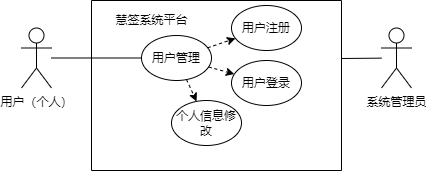

The diagram above was exported from draw.io. Its source (the exported page's mxGraphModel, read from the mxfile embedded in the PNG):
<mxGraphModel dx="1064" dy="593" grid="1" gridSize="10" guides="1" tooltips="1" connect="1" arrows="1" fold="1" page="1" pageScale="1" pageWidth="850" pageHeight="1100" math="0" shadow="0">
  <root>
    <mxCell id="0" />
    <mxCell id="1" parent="0" />
    <mxCell id="UcP12FTvECIjSXc4OIK8-1" value="用户（个人）" style="shape=umlActor;verticalLabelPosition=bottom;verticalAlign=top;html=1;outlineConnect=0;" vertex="1" parent="1">
      <mxGeometry x="90" y="187.5" width="30" height="60" as="geometry" />
    </mxCell>
    <mxCell id="UcP12FTvECIjSXc4OIK8-2" value="" style="swimlane;startSize=0;" vertex="1" parent="1">
      <mxGeometry x="160" y="160" width="250" height="170" as="geometry">
        <mxRectangle x="250" y="160" width="50" height="40" as="alternateBounds" />
      </mxGeometry>
    </mxCell>
    <mxCell id="UcP12FTvECIjSXc4OIK8-8" value="用户管理" style="ellipse;whiteSpace=wrap;html=1;" vertex="1" parent="UcP12FTvECIjSXc4OIK8-2">
      <mxGeometry x="50" y="35" width="70" height="45" as="geometry" />
    </mxCell>
    <mxCell id="UcP12FTvECIjSXc4OIK8-9" value="慧签系统平台" style="text;html=1;align=center;verticalAlign=middle;resizable=0;points=[];autosize=1;strokeColor=none;fillColor=none;" vertex="1" parent="UcP12FTvECIjSXc4OIK8-2">
      <mxGeometry x="10" y="5" width="100" height="30" as="geometry" />
    </mxCell>
    <mxCell id="UcP12FTvECIjSXc4OIK8-12" value="用户注册" style="ellipse;whiteSpace=wrap;html=1;" vertex="1" parent="UcP12FTvECIjSXc4OIK8-2">
      <mxGeometry x="140" y="5" width="70" height="45" as="geometry" />
    </mxCell>
    <mxCell id="UcP12FTvECIjSXc4OIK8-13" value="&lt;p class=&quot;MsoNormal&quot;&gt;用户登录&lt;/p&gt;" style="ellipse;whiteSpace=wrap;html=1;" vertex="1" parent="UcP12FTvECIjSXc4OIK8-2">
      <mxGeometry x="140" y="60" width="70" height="45" as="geometry" />
    </mxCell>
    <mxCell id="UcP12FTvECIjSXc4OIK8-14" value="&lt;p class=&quot;MsoNormal&quot;&gt;个人信息修改&lt;/p&gt;" style="ellipse;whiteSpace=wrap;html=1;" vertex="1" parent="UcP12FTvECIjSXc4OIK8-2">
      <mxGeometry x="80" y="100" width="70" height="45" as="geometry" />
    </mxCell>
    <mxCell id="UcP12FTvECIjSXc4OIK8-25" value="" style="endArrow=classic;html=1;rounded=0;dashed=1;" edge="1" parent="UcP12FTvECIjSXc4OIK8-2" source="UcP12FTvECIjSXc4OIK8-8" target="UcP12FTvECIjSXc4OIK8-12">
      <mxGeometry width="50" height="50" relative="1" as="geometry">
        <mxPoint x="-170" y="310" as="sourcePoint" />
        <mxPoint x="-120" y="260" as="targetPoint" />
      </mxGeometry>
    </mxCell>
    <mxCell id="UcP12FTvECIjSXc4OIK8-26" value="" style="endArrow=classic;html=1;rounded=0;dashed=1;" edge="1" parent="UcP12FTvECIjSXc4OIK8-2" source="UcP12FTvECIjSXc4OIK8-8" target="UcP12FTvECIjSXc4OIK8-13">
      <mxGeometry width="50" height="50" relative="1" as="geometry">
        <mxPoint x="-160" y="320" as="sourcePoint" />
        <mxPoint x="-110" y="270" as="targetPoint" />
      </mxGeometry>
    </mxCell>
    <mxCell id="UcP12FTvECIjSXc4OIK8-27" value="" style="endArrow=classic;html=1;rounded=0;dashed=1;" edge="1" parent="UcP12FTvECIjSXc4OIK8-2" source="UcP12FTvECIjSXc4OIK8-8" target="UcP12FTvECIjSXc4OIK8-14">
      <mxGeometry width="50" height="50" relative="1" as="geometry">
        <mxPoint x="-150" y="330" as="sourcePoint" />
        <mxPoint x="-100" y="280" as="targetPoint" />
      </mxGeometry>
    </mxCell>
    <mxCell id="UcP12FTvECIjSXc4OIK8-41" value="" style="endArrow=none;html=1;rounded=0;" edge="1" parent="1" source="UcP12FTvECIjSXc4OIK8-1" target="UcP12FTvECIjSXc4OIK8-8">
      <mxGeometry width="50" height="50" relative="1" as="geometry">
        <mxPoint x="240" y="230" as="sourcePoint" />
        <mxPoint x="290" y="180" as="targetPoint" />
      </mxGeometry>
    </mxCell>
    <mxCell id="UcP12FTvECIjSXc4OIK8-47" value="系统管理员" style="shape=umlActor;verticalLabelPosition=bottom;verticalAlign=top;html=1;outlineConnect=0;" vertex="1" parent="1">
      <mxGeometry x="450" y="187.5" width="30" height="60" as="geometry" />
    </mxCell>
    <mxCell id="UcP12FTvECIjSXc4OIK8-48" value="" style="endArrow=none;html=1;rounded=0;" edge="1" parent="1" target="UcP12FTvECIjSXc4OIK8-47">
      <mxGeometry width="50" height="50" relative="1" as="geometry">
        <mxPoint x="410" y="218" as="sourcePoint" />
        <mxPoint x="640" y="430" as="targetPoint" />
      </mxGeometry>
    </mxCell>
  </root>
</mxGraphModel>